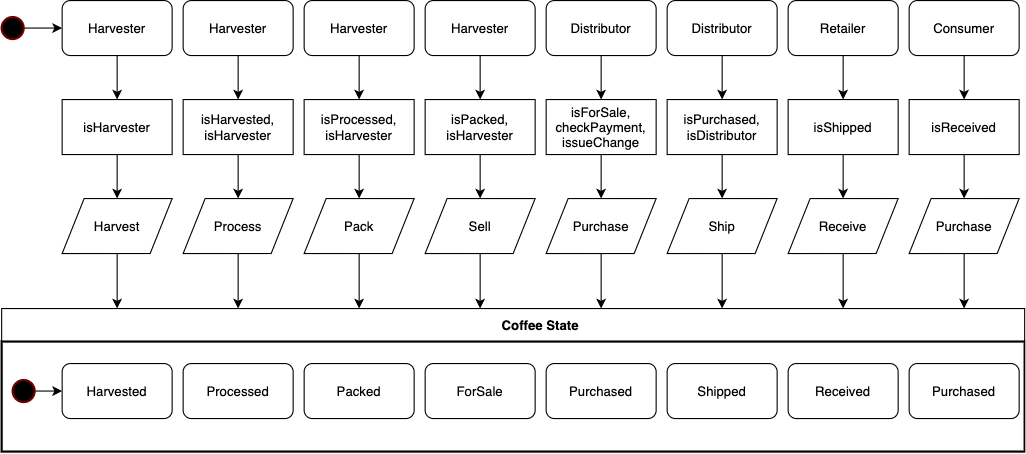

The diagram above was exported from draw.io. Its source (the exported page's mxGraphModel, read from the mxfile embedded in the PNG):
<mxGraphModel dx="1426" dy="777" grid="1" gridSize="10" guides="1" tooltips="1" connect="1" arrows="1" fold="1" page="1" pageScale="1" pageWidth="850" pageHeight="1100" math="0" shadow="0">
  <root>
    <mxCell id="0" />
    <mxCell id="1" parent="0" />
    <mxCell id="XVDVBE01PtxGHCS9R9Gp-74" value="" style="rounded=0;whiteSpace=wrap;html=1;" vertex="1" parent="1">
      <mxGeometry x="10" y="320" width="930" height="130" as="geometry" />
    </mxCell>
    <mxCell id="XVDVBE01PtxGHCS9R9Gp-76" value="" style="rounded=0;whiteSpace=wrap;html=1;strokeWidth=2;" vertex="1" parent="1">
      <mxGeometry x="10" y="350" width="930" height="100" as="geometry" />
    </mxCell>
    <mxCell id="XVDVBE01PtxGHCS9R9Gp-50" style="edgeStyle=orthogonalEdgeStyle;rounded=0;orthogonalLoop=1;jettySize=auto;html=1;exitX=0.5;exitY=1;exitDx=0;exitDy=0;entryX=0.5;entryY=0;entryDx=0;entryDy=0;" edge="1" parent="1" source="XVDVBE01PtxGHCS9R9Gp-5" target="XVDVBE01PtxGHCS9R9Gp-24">
      <mxGeometry relative="1" as="geometry" />
    </mxCell>
    <mxCell id="XVDVBE01PtxGHCS9R9Gp-5" value="Harvester" style="rounded=1;whiteSpace=wrap;html=1;" vertex="1" parent="1">
      <mxGeometry x="65" y="40" width="100" height="50" as="geometry" />
    </mxCell>
    <mxCell id="XVDVBE01PtxGHCS9R9Gp-53" style="edgeStyle=orthogonalEdgeStyle;rounded=0;orthogonalLoop=1;jettySize=auto;html=1;exitX=0.5;exitY=1;exitDx=0;exitDy=0;entryX=0.5;entryY=0;entryDx=0;entryDy=0;" edge="1" parent="1" source="XVDVBE01PtxGHCS9R9Gp-9" target="XVDVBE01PtxGHCS9R9Gp-29">
      <mxGeometry relative="1" as="geometry" />
    </mxCell>
    <mxCell id="XVDVBE01PtxGHCS9R9Gp-9" value="Harvester" style="rounded=1;whiteSpace=wrap;html=1;" vertex="1" parent="1">
      <mxGeometry x="175" y="40" width="100" height="50" as="geometry" />
    </mxCell>
    <mxCell id="XVDVBE01PtxGHCS9R9Gp-54" style="edgeStyle=orthogonalEdgeStyle;rounded=0;orthogonalLoop=1;jettySize=auto;html=1;exitX=0.5;exitY=1;exitDx=0;exitDy=0;entryX=0.5;entryY=0;entryDx=0;entryDy=0;" edge="1" parent="1" source="XVDVBE01PtxGHCS9R9Gp-10" target="XVDVBE01PtxGHCS9R9Gp-31">
      <mxGeometry relative="1" as="geometry" />
    </mxCell>
    <mxCell id="XVDVBE01PtxGHCS9R9Gp-10" value="Harvester" style="rounded=1;whiteSpace=wrap;html=1;" vertex="1" parent="1">
      <mxGeometry x="285" y="40" width="100" height="50" as="geometry" />
    </mxCell>
    <mxCell id="XVDVBE01PtxGHCS9R9Gp-55" style="edgeStyle=orthogonalEdgeStyle;rounded=0;orthogonalLoop=1;jettySize=auto;html=1;exitX=0.5;exitY=1;exitDx=0;exitDy=0;entryX=0.5;entryY=0;entryDx=0;entryDy=0;" edge="1" parent="1" source="XVDVBE01PtxGHCS9R9Gp-11" target="XVDVBE01PtxGHCS9R9Gp-32">
      <mxGeometry relative="1" as="geometry" />
    </mxCell>
    <mxCell id="XVDVBE01PtxGHCS9R9Gp-11" value="Harvester" style="rounded=1;whiteSpace=wrap;html=1;" vertex="1" parent="1">
      <mxGeometry x="395" y="40" width="100" height="50" as="geometry" />
    </mxCell>
    <mxCell id="XVDVBE01PtxGHCS9R9Gp-12" value="Harvested" style="rounded=1;whiteSpace=wrap;html=1;" vertex="1" parent="1">
      <mxGeometry x="65" y="370" width="100" height="50" as="geometry" />
    </mxCell>
    <mxCell id="XVDVBE01PtxGHCS9R9Gp-13" value="Processed" style="rounded=1;whiteSpace=wrap;html=1;" vertex="1" parent="1">
      <mxGeometry x="175" y="370" width="100" height="50" as="geometry" />
    </mxCell>
    <mxCell id="XVDVBE01PtxGHCS9R9Gp-14" value="Packed" style="rounded=1;whiteSpace=wrap;html=1;" vertex="1" parent="1">
      <mxGeometry x="285" y="370" width="100" height="50" as="geometry" />
    </mxCell>
    <mxCell id="XVDVBE01PtxGHCS9R9Gp-15" value="ForSale" style="rounded=1;whiteSpace=wrap;html=1;" vertex="1" parent="1">
      <mxGeometry x="395" y="370" width="100" height="50" as="geometry" />
    </mxCell>
    <mxCell id="XVDVBE01PtxGHCS9R9Gp-56" style="edgeStyle=orthogonalEdgeStyle;rounded=0;orthogonalLoop=1;jettySize=auto;html=1;exitX=0.5;exitY=1;exitDx=0;exitDy=0;entryX=0.5;entryY=0;entryDx=0;entryDy=0;" edge="1" parent="1" source="XVDVBE01PtxGHCS9R9Gp-16" target="XVDVBE01PtxGHCS9R9Gp-28">
      <mxGeometry relative="1" as="geometry" />
    </mxCell>
    <mxCell id="XVDVBE01PtxGHCS9R9Gp-16" value="Distributor" style="rounded=1;whiteSpace=wrap;html=1;" vertex="1" parent="1">
      <mxGeometry x="505" y="40" width="100" height="50" as="geometry" />
    </mxCell>
    <mxCell id="XVDVBE01PtxGHCS9R9Gp-17" value="Purchased" style="rounded=1;whiteSpace=wrap;html=1;" vertex="1" parent="1">
      <mxGeometry x="505" y="370" width="100" height="50" as="geometry" />
    </mxCell>
    <mxCell id="XVDVBE01PtxGHCS9R9Gp-57" style="edgeStyle=orthogonalEdgeStyle;rounded=0;orthogonalLoop=1;jettySize=auto;html=1;exitX=0.5;exitY=1;exitDx=0;exitDy=0;entryX=0.5;entryY=0;entryDx=0;entryDy=0;" edge="1" parent="1" source="XVDVBE01PtxGHCS9R9Gp-18" target="XVDVBE01PtxGHCS9R9Gp-36">
      <mxGeometry relative="1" as="geometry" />
    </mxCell>
    <mxCell id="XVDVBE01PtxGHCS9R9Gp-18" value="Distributor" style="rounded=1;whiteSpace=wrap;html=1;" vertex="1" parent="1">
      <mxGeometry x="615" y="40" width="100" height="50" as="geometry" />
    </mxCell>
    <mxCell id="XVDVBE01PtxGHCS9R9Gp-19" value="Shipped" style="rounded=1;whiteSpace=wrap;html=1;" vertex="1" parent="1">
      <mxGeometry x="615" y="370" width="100" height="50" as="geometry" />
    </mxCell>
    <mxCell id="XVDVBE01PtxGHCS9R9Gp-58" style="edgeStyle=orthogonalEdgeStyle;rounded=0;orthogonalLoop=1;jettySize=auto;html=1;exitX=0.5;exitY=1;exitDx=0;exitDy=0;entryX=0.5;entryY=0;entryDx=0;entryDy=0;" edge="1" parent="1" source="XVDVBE01PtxGHCS9R9Gp-20" target="XVDVBE01PtxGHCS9R9Gp-37">
      <mxGeometry relative="1" as="geometry" />
    </mxCell>
    <mxCell id="XVDVBE01PtxGHCS9R9Gp-20" value="Retailer" style="rounded=1;whiteSpace=wrap;html=1;" vertex="1" parent="1">
      <mxGeometry x="725" y="40" width="100" height="50" as="geometry" />
    </mxCell>
    <mxCell id="XVDVBE01PtxGHCS9R9Gp-21" value="Received" style="rounded=1;whiteSpace=wrap;html=1;" vertex="1" parent="1">
      <mxGeometry x="725" y="370" width="100" height="50" as="geometry" />
    </mxCell>
    <mxCell id="XVDVBE01PtxGHCS9R9Gp-59" style="edgeStyle=orthogonalEdgeStyle;rounded=0;orthogonalLoop=1;jettySize=auto;html=1;exitX=0.5;exitY=1;exitDx=0;exitDy=0;" edge="1" parent="1" source="XVDVBE01PtxGHCS9R9Gp-22" target="XVDVBE01PtxGHCS9R9Gp-38">
      <mxGeometry relative="1" as="geometry" />
    </mxCell>
    <mxCell id="XVDVBE01PtxGHCS9R9Gp-22" value="Consumer" style="rounded=1;whiteSpace=wrap;html=1;" vertex="1" parent="1">
      <mxGeometry x="835" y="40" width="100" height="50" as="geometry" />
    </mxCell>
    <mxCell id="XVDVBE01PtxGHCS9R9Gp-23" value="Purchased" style="rounded=1;whiteSpace=wrap;html=1;" vertex="1" parent="1">
      <mxGeometry x="835" y="370" width="100" height="50" as="geometry" />
    </mxCell>
    <mxCell id="XVDVBE01PtxGHCS9R9Gp-51" style="edgeStyle=orthogonalEdgeStyle;rounded=0;orthogonalLoop=1;jettySize=auto;html=1;exitX=0.5;exitY=1;exitDx=0;exitDy=0;entryX=0.5;entryY=0;entryDx=0;entryDy=0;" edge="1" parent="1" source="XVDVBE01PtxGHCS9R9Gp-24" target="XVDVBE01PtxGHCS9R9Gp-42">
      <mxGeometry relative="1" as="geometry" />
    </mxCell>
    <mxCell id="XVDVBE01PtxGHCS9R9Gp-24" value="isHarvester" style="rounded=0;whiteSpace=wrap;html=1;" vertex="1" parent="1">
      <mxGeometry x="65" y="130" width="100" height="50" as="geometry" />
    </mxCell>
    <mxCell id="XVDVBE01PtxGHCS9R9Gp-64" style="edgeStyle=orthogonalEdgeStyle;rounded=0;orthogonalLoop=1;jettySize=auto;html=1;exitX=0.5;exitY=1;exitDx=0;exitDy=0;entryX=0.5;entryY=0;entryDx=0;entryDy=0;" edge="1" parent="1" source="XVDVBE01PtxGHCS9R9Gp-28" target="XVDVBE01PtxGHCS9R9Gp-46">
      <mxGeometry relative="1" as="geometry" />
    </mxCell>
    <mxCell id="XVDVBE01PtxGHCS9R9Gp-28" value="isForSale, checkPayment, issueChange" style="rounded=0;whiteSpace=wrap;html=1;" vertex="1" parent="1">
      <mxGeometry x="505" y="130" width="100" height="50" as="geometry" />
    </mxCell>
    <mxCell id="XVDVBE01PtxGHCS9R9Gp-60" style="edgeStyle=orthogonalEdgeStyle;rounded=0;orthogonalLoop=1;jettySize=auto;html=1;exitX=0.5;exitY=1;exitDx=0;exitDy=0;" edge="1" parent="1" source="XVDVBE01PtxGHCS9R9Gp-29" target="XVDVBE01PtxGHCS9R9Gp-43">
      <mxGeometry relative="1" as="geometry" />
    </mxCell>
    <mxCell id="XVDVBE01PtxGHCS9R9Gp-29" value="isHarvested, isHarvester" style="rounded=0;whiteSpace=wrap;html=1;" vertex="1" parent="1">
      <mxGeometry x="175" y="130" width="100" height="50" as="geometry" />
    </mxCell>
    <mxCell id="XVDVBE01PtxGHCS9R9Gp-62" style="edgeStyle=orthogonalEdgeStyle;rounded=0;orthogonalLoop=1;jettySize=auto;html=1;exitX=0.5;exitY=1;exitDx=0;exitDy=0;entryX=0.5;entryY=0;entryDx=0;entryDy=0;" edge="1" parent="1" source="XVDVBE01PtxGHCS9R9Gp-31" target="XVDVBE01PtxGHCS9R9Gp-44">
      <mxGeometry relative="1" as="geometry" />
    </mxCell>
    <mxCell id="XVDVBE01PtxGHCS9R9Gp-31" value="isProcessed, isHarvester" style="rounded=0;whiteSpace=wrap;html=1;" vertex="1" parent="1">
      <mxGeometry x="285" y="130" width="100" height="50" as="geometry" />
    </mxCell>
    <mxCell id="XVDVBE01PtxGHCS9R9Gp-63" style="edgeStyle=orthogonalEdgeStyle;rounded=0;orthogonalLoop=1;jettySize=auto;html=1;exitX=0.5;exitY=1;exitDx=0;exitDy=0;entryX=0.5;entryY=0;entryDx=0;entryDy=0;" edge="1" parent="1" source="XVDVBE01PtxGHCS9R9Gp-32" target="XVDVBE01PtxGHCS9R9Gp-45">
      <mxGeometry relative="1" as="geometry" />
    </mxCell>
    <mxCell id="XVDVBE01PtxGHCS9R9Gp-32" value="isPacked, isHarvester" style="rounded=0;whiteSpace=wrap;html=1;" vertex="1" parent="1">
      <mxGeometry x="395" y="130" width="100" height="50" as="geometry" />
    </mxCell>
    <mxCell id="XVDVBE01PtxGHCS9R9Gp-65" style="edgeStyle=orthogonalEdgeStyle;rounded=0;orthogonalLoop=1;jettySize=auto;html=1;exitX=0.5;exitY=1;exitDx=0;exitDy=0;entryX=0.5;entryY=0;entryDx=0;entryDy=0;" edge="1" parent="1" source="XVDVBE01PtxGHCS9R9Gp-36" target="XVDVBE01PtxGHCS9R9Gp-47">
      <mxGeometry relative="1" as="geometry" />
    </mxCell>
    <mxCell id="XVDVBE01PtxGHCS9R9Gp-36" value="isPurchased, isDistributor" style="rounded=0;whiteSpace=wrap;html=1;" vertex="1" parent="1">
      <mxGeometry x="615" y="130" width="100" height="50" as="geometry" />
    </mxCell>
    <mxCell id="XVDVBE01PtxGHCS9R9Gp-66" style="edgeStyle=orthogonalEdgeStyle;rounded=0;orthogonalLoop=1;jettySize=auto;html=1;exitX=0.5;exitY=1;exitDx=0;exitDy=0;entryX=0.5;entryY=0;entryDx=0;entryDy=0;" edge="1" parent="1" source="XVDVBE01PtxGHCS9R9Gp-37" target="XVDVBE01PtxGHCS9R9Gp-48">
      <mxGeometry relative="1" as="geometry" />
    </mxCell>
    <mxCell id="XVDVBE01PtxGHCS9R9Gp-37" value="isShipped&lt;span style=&quot;color: rgba(0 , 0 , 0 , 0) ; font-family: monospace ; font-size: 0px&quot;&gt;%3CmxGraphModel%3E%3Croot%3E%3CmxCell%20id%3D%220%22%2F%3E%3CmxCell%20id%3D%221%22%20parent%3D%220%22%2F%3E%3CmxCell%20id%3D%222%22%20value%3D%22isForSale%22%20style%3D%22rounded%3D0%3BwhiteSpace%3Dwrap%3Bhtml%3D1%3B%22%20vertex%3D%221%22%20parent%3D%221%22%3E%3CmxGeometry%20x%3D%22505%22%20y%3D%22580%22%20width%3D%22100%22%20height%3D%2250%22%20as%3D%22geometry%22%2F%3E%3C%2FmxCell%3E%3C%2Froot%3E%3C%2FmxGraphModel%3E&lt;/span&gt;" style="rounded=0;whiteSpace=wrap;html=1;" vertex="1" parent="1">
      <mxGeometry x="725" y="130" width="100" height="50" as="geometry" />
    </mxCell>
    <mxCell id="XVDVBE01PtxGHCS9R9Gp-67" style="edgeStyle=orthogonalEdgeStyle;rounded=0;orthogonalLoop=1;jettySize=auto;html=1;exitX=0.5;exitY=1;exitDx=0;exitDy=0;entryX=0.5;entryY=0;entryDx=0;entryDy=0;" edge="1" parent="1" source="XVDVBE01PtxGHCS9R9Gp-38" target="XVDVBE01PtxGHCS9R9Gp-49">
      <mxGeometry relative="1" as="geometry" />
    </mxCell>
    <mxCell id="XVDVBE01PtxGHCS9R9Gp-38" value="isReceived" style="rounded=0;whiteSpace=wrap;html=1;" vertex="1" parent="1">
      <mxGeometry x="835" y="130" width="100" height="50" as="geometry" />
    </mxCell>
    <mxCell id="XVDVBE01PtxGHCS9R9Gp-52" style="edgeStyle=orthogonalEdgeStyle;rounded=0;orthogonalLoop=1;jettySize=auto;html=1;exitX=0.5;exitY=1;exitDx=0;exitDy=0;" edge="1" parent="1" source="XVDVBE01PtxGHCS9R9Gp-42">
      <mxGeometry relative="1" as="geometry">
        <mxPoint x="115" y="320" as="targetPoint" />
      </mxGeometry>
    </mxCell>
    <mxCell id="XVDVBE01PtxGHCS9R9Gp-42" value="Harvest" style="shape=parallelogram;perimeter=parallelogramPerimeter;whiteSpace=wrap;html=1;" vertex="1" parent="1">
      <mxGeometry x="65" y="220" width="100" height="50" as="geometry" />
    </mxCell>
    <mxCell id="XVDVBE01PtxGHCS9R9Gp-61" style="edgeStyle=orthogonalEdgeStyle;rounded=0;orthogonalLoop=1;jettySize=auto;html=1;exitX=0.5;exitY=1;exitDx=0;exitDy=0;" edge="1" parent="1" source="XVDVBE01PtxGHCS9R9Gp-43">
      <mxGeometry relative="1" as="geometry">
        <mxPoint x="225" y="320" as="targetPoint" />
      </mxGeometry>
    </mxCell>
    <mxCell id="XVDVBE01PtxGHCS9R9Gp-43" value="Process" style="shape=parallelogram;perimeter=parallelogramPerimeter;whiteSpace=wrap;html=1;" vertex="1" parent="1">
      <mxGeometry x="175" y="220" width="100" height="50" as="geometry" />
    </mxCell>
    <mxCell id="XVDVBE01PtxGHCS9R9Gp-68" style="edgeStyle=orthogonalEdgeStyle;rounded=0;orthogonalLoop=1;jettySize=auto;html=1;exitX=0.5;exitY=1;exitDx=0;exitDy=0;" edge="1" parent="1" source="XVDVBE01PtxGHCS9R9Gp-44">
      <mxGeometry relative="1" as="geometry">
        <mxPoint x="335" y="320" as="targetPoint" />
      </mxGeometry>
    </mxCell>
    <mxCell id="XVDVBE01PtxGHCS9R9Gp-44" value="Pack" style="shape=parallelogram;perimeter=parallelogramPerimeter;whiteSpace=wrap;html=1;" vertex="1" parent="1">
      <mxGeometry x="285" y="220" width="100" height="50" as="geometry" />
    </mxCell>
    <mxCell id="XVDVBE01PtxGHCS9R9Gp-69" style="edgeStyle=orthogonalEdgeStyle;rounded=0;orthogonalLoop=1;jettySize=auto;html=1;exitX=0.5;exitY=1;exitDx=0;exitDy=0;" edge="1" parent="1" source="XVDVBE01PtxGHCS9R9Gp-45">
      <mxGeometry relative="1" as="geometry">
        <mxPoint x="445" y="320" as="targetPoint" />
      </mxGeometry>
    </mxCell>
    <mxCell id="XVDVBE01PtxGHCS9R9Gp-45" value="Sell" style="shape=parallelogram;perimeter=parallelogramPerimeter;whiteSpace=wrap;html=1;" vertex="1" parent="1">
      <mxGeometry x="395" y="220" width="100" height="50" as="geometry" />
    </mxCell>
    <mxCell id="XVDVBE01PtxGHCS9R9Gp-70" style="edgeStyle=orthogonalEdgeStyle;rounded=0;orthogonalLoop=1;jettySize=auto;html=1;exitX=0.5;exitY=1;exitDx=0;exitDy=0;" edge="1" parent="1" source="XVDVBE01PtxGHCS9R9Gp-46">
      <mxGeometry relative="1" as="geometry">
        <mxPoint x="555" y="320" as="targetPoint" />
      </mxGeometry>
    </mxCell>
    <mxCell id="XVDVBE01PtxGHCS9R9Gp-46" value="Purchase" style="shape=parallelogram;perimeter=parallelogramPerimeter;whiteSpace=wrap;html=1;" vertex="1" parent="1">
      <mxGeometry x="505" y="220" width="100" height="50" as="geometry" />
    </mxCell>
    <mxCell id="XVDVBE01PtxGHCS9R9Gp-71" style="edgeStyle=orthogonalEdgeStyle;rounded=0;orthogonalLoop=1;jettySize=auto;html=1;exitX=0.5;exitY=1;exitDx=0;exitDy=0;" edge="1" parent="1" source="XVDVBE01PtxGHCS9R9Gp-47">
      <mxGeometry relative="1" as="geometry">
        <mxPoint x="665" y="320" as="targetPoint" />
      </mxGeometry>
    </mxCell>
    <mxCell id="XVDVBE01PtxGHCS9R9Gp-47" value="Ship" style="shape=parallelogram;perimeter=parallelogramPerimeter;whiteSpace=wrap;html=1;" vertex="1" parent="1">
      <mxGeometry x="615" y="220" width="100" height="50" as="geometry" />
    </mxCell>
    <mxCell id="XVDVBE01PtxGHCS9R9Gp-72" style="edgeStyle=orthogonalEdgeStyle;rounded=0;orthogonalLoop=1;jettySize=auto;html=1;exitX=0.5;exitY=1;exitDx=0;exitDy=0;" edge="1" parent="1" source="XVDVBE01PtxGHCS9R9Gp-48">
      <mxGeometry relative="1" as="geometry">
        <mxPoint x="775" y="320" as="targetPoint" />
      </mxGeometry>
    </mxCell>
    <mxCell id="XVDVBE01PtxGHCS9R9Gp-48" value="Receive" style="shape=parallelogram;perimeter=parallelogramPerimeter;whiteSpace=wrap;html=1;" vertex="1" parent="1">
      <mxGeometry x="725" y="220" width="100" height="50" as="geometry" />
    </mxCell>
    <mxCell id="XVDVBE01PtxGHCS9R9Gp-73" style="edgeStyle=orthogonalEdgeStyle;rounded=0;orthogonalLoop=1;jettySize=auto;html=1;exitX=0.5;exitY=1;exitDx=0;exitDy=0;" edge="1" parent="1" source="XVDVBE01PtxGHCS9R9Gp-49">
      <mxGeometry relative="1" as="geometry">
        <mxPoint x="885" y="320" as="targetPoint" />
      </mxGeometry>
    </mxCell>
    <mxCell id="XVDVBE01PtxGHCS9R9Gp-49" value="Purchase" style="shape=parallelogram;perimeter=parallelogramPerimeter;whiteSpace=wrap;html=1;" vertex="1" parent="1">
      <mxGeometry x="835" y="220" width="100" height="50" as="geometry" />
    </mxCell>
    <mxCell id="XVDVBE01PtxGHCS9R9Gp-77" value="&lt;b&gt;Coffee State&lt;/b&gt;" style="text;html=1;strokeColor=none;fillColor=none;align=center;verticalAlign=middle;whiteSpace=wrap;rounded=0;" vertex="1" parent="1">
      <mxGeometry x="420" y="320" width="160" height="30" as="geometry" />
    </mxCell>
    <mxCell id="XVDVBE01PtxGHCS9R9Gp-80" style="edgeStyle=orthogonalEdgeStyle;rounded=0;orthogonalLoop=1;jettySize=auto;html=1;exitX=1;exitY=0.5;exitDx=0;exitDy=0;exitPerimeter=0;entryX=0;entryY=0.5;entryDx=0;entryDy=0;" edge="1" parent="1" source="XVDVBE01PtxGHCS9R9Gp-79" target="XVDVBE01PtxGHCS9R9Gp-5">
      <mxGeometry relative="1" as="geometry" />
    </mxCell>
    <mxCell id="XVDVBE01PtxGHCS9R9Gp-79" value="" style="verticalLabelPosition=bottom;verticalAlign=top;html=1;shape=mxgraph.flowchart.on-page_reference;strokeWidth=2;strokeColor=#6F0000;fontColor=#ffffff;fillColor=#000000;" vertex="1" parent="1">
      <mxGeometry x="10" y="55" width="20" height="20" as="geometry" />
    </mxCell>
    <mxCell id="XVDVBE01PtxGHCS9R9Gp-84" style="edgeStyle=orthogonalEdgeStyle;rounded=0;orthogonalLoop=1;jettySize=auto;html=1;exitX=1;exitY=0.5;exitDx=0;exitDy=0;exitPerimeter=0;entryX=0;entryY=0.5;entryDx=0;entryDy=0;" edge="1" parent="1" source="XVDVBE01PtxGHCS9R9Gp-83" target="XVDVBE01PtxGHCS9R9Gp-12">
      <mxGeometry relative="1" as="geometry" />
    </mxCell>
    <mxCell id="XVDVBE01PtxGHCS9R9Gp-83" value="" style="verticalLabelPosition=bottom;verticalAlign=top;html=1;shape=mxgraph.flowchart.on-page_reference;strokeWidth=2;strokeColor=#6F0000;fontColor=#ffffff;fillColor=#000000;" vertex="1" parent="1">
      <mxGeometry x="20" y="385" width="20" height="20" as="geometry" />
    </mxCell>
  </root>
</mxGraphModel>